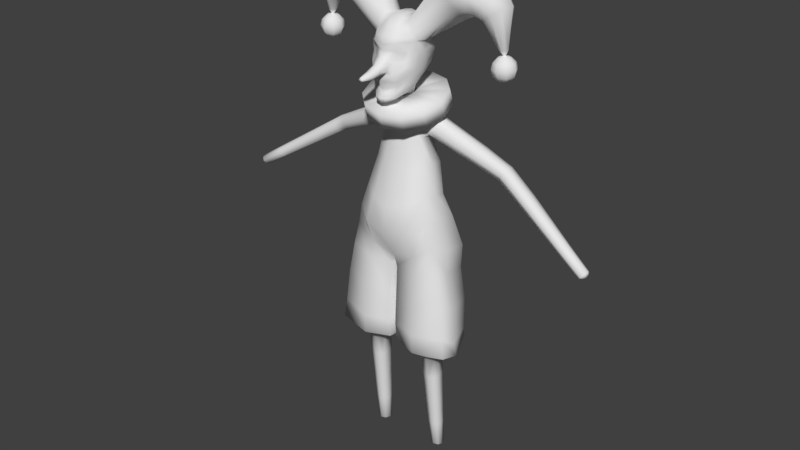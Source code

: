 # Source: kaspar.blend  (saved by Blender 2.79.0; exported with 4.5.12 LTS)
import bpy
from mathutils import Matrix  # noqa: F401  (used for matrix-valued properties, if any)

bpy.ops.wm.read_factory_settings(use_empty=True)
scene = bpy.context.scene
scene.name = 'Scene'

# ---- collections
col_collection_1 = bpy.data.collections.new('Collection 1'); scene.collection.children.link(col_collection_1)
col_collection_20 = bpy.data.collections.new('Collection 20'); scene.collection.children.link(col_collection_20)
col_collection_20.hide_render = True
col_collection_20.hide_viewport = True

# ---- world
world_world = bpy.data.worlds.new('World'); scene.world = world_world
world_world.color = (0.05088, 0.05088, 0.05088)
world_world.use_sun_shadow = False
world_world.sun_shadow_jitter_overblur = 0.0
world_world.cycles.sampling_method = 'MANUAL'

# ---- meshes
me_plane = bpy.data.meshes.new('Plane')
me_plane.from_pydata([(0.034, 0.0443, 0.602), (0.2597, 0.03934, 0.6148), (0.02433, 0.04393, 0.9306), (0.2358, 0.02946, 0.96), (0.114, -0.03171, 0.5363), (0.1927, -0.03589, 0.5378), (0.1406, 0.002266, 0.001043), (0.1836, 0.002157, -6.601e-06), (0.0, 0.08313, 0.9692), (0.23, 0.0452, 1.063), (0.007866, -0.3428, 1.883), (0.007833, -0.3458, 1.87), (0.0, -0.3484, 1.87), (0.0, -0.2333, 1.875), (0.0, 0.04483, 1.921), (0.09511, -0.00538, 1.926), (0.0, 0.03944, 2.01), (0.1034, -0.02662, 1.999), (0.0, -0.03359, 2.094), (0.06235, -0.02944, 2.076), (0.4355, -0.1052, 2.162), (0.4801, -0.0201, 2.188), (0.4438, -0.01476, 1.988), (0.4531, -0.01335, 1.989), (0.02867, -0.2245, 1.881), (0.03066, -0.2159, 1.933), (0.09127, -0.00667, 1.57), (0.0, -8.901e-08, 1.557), (0.06484, -0.01155, 1.667), (0.0, -1.032e-07, 1.672), (0.11, 0.01538, 1.576), (0.1232, 0.006933, 1.664), (0.43, 0.05904, 1.442), (0.4588, 0.06221, 1.494), (0.8864, -0.02905, 1.173), (0.9014, -0.02701, 1.19), (0.03797, -0.05211, 1.784), (0.0, -0.03456, 1.786), (0.01905, -0.1541, 0.5855), (0.2916, -0.162, 0.5926), (0.0206, -0.1515, 0.9713), (0.2293, -0.1506, 0.9996), (0.113, -0.1007, 0.5296), (0.1927, -0.1004, 0.5326), (0.1433, -0.04439, 0.002068), (0.1843, -0.04313, -0.0002078), (0.0, -0.1449, 1.013), (0.205, -0.1443, 1.107), (0.0, -0.2225, 1.943), (0.08415, -0.1811, 1.898), (0.04477, -0.2127, 1.869), (0.0, -0.2264, 1.861), (0.0, -0.2284, 1.839), (0.1036, -0.1272, 1.886), (0.0, -0.2064, 2.021), (0.1049, -0.1347, 2.004), (0.0, -0.1212, 2.09), (0.06403, -0.1234, 2.084), (0.3979, -0.095, 2.13), (0.3854, 0.004344, 2.114), (0.4452, -0.02409, 1.989), (0.4545, -0.02267, 1.989), (0.07854, -0.1657, 1.953), (0.04789, -0.1847, 1.96), (0.09426, -0.09497, 1.576), (0.0, -0.1194, 1.565), (0.06638, -0.07211, 1.668), (0.0, -0.08556, 1.672), (0.1146, -0.06187, 1.588), (0.1166, -0.05743, 1.658), (0.4295, 0.01155, 1.441), (0.46, 0.008718, 1.495), (0.8859, -0.05329, 1.171), (0.9021, -0.05369, 1.191), (0.04803, -0.1058, 1.786), (0.0, -0.1185, 1.768), (0.0, -0.2117, 1.963), (0.06655, -0.04318, 1.677), (0.237, -0.07412, 0.9698), (0.3005, -0.07397, 0.573), (0.4179, 0.03531, 2.139), (0.1147, -0.08538, 1.998), (0.04694, -0.07975, 2.09), (0.377, -0.04965, 2.11), (0.1144, -0.03148, 1.575), (0.0974, -0.05427, 1.57), (0.4557, -0.01772, 1.989), (0.4426, -0.01972, 1.988), (0.1179, -0.02932, 1.677), (0.1159, -0.06897, 0.5262), (0.01171, -0.07151, 0.583), (0.1943, -0.06896, 0.5269), (0.1099, -0.07998, 1.92), (0.05575, -0.07884, 1.786), (0.4291, 0.03506, 1.442), (0.1903, -0.02092, -0.002319), (0.1332, -0.02228, 0.00212), (0.03908, 0.001588, 1.856), (0.02523, -0.2255, 1.758), (0.462, 0.03452, 1.499), (0.9046, -0.04041, 1.196), (0.8837, -0.04071, 1.169), (0.09266, -0.07619, 1.85), (0.2314, -0.05818, 1.075), (0.0, -0.07734, 2.092), (0.02393, -0.06663, 0.9472), (0.0, -0.06029, 0.9873), (0.1339, 0.09651, 0.5931), (0.1202, 0.0745, 0.9327), (0.1551, -0.02636, 0.5304), (0.1606, 0.01215, 0.004522), (0.1098, 0.1187, 0.9806), (0.0, -0.2332, 1.757), (0.09049, -0.1141, 1.826), (0.05508, 0.03177, 1.921), (0.06083, 0.02657, 2.006), (0.02967, -0.03534, 2.089), (0.04853, -8.973e-08, 1.564), (0.03371, -1.032e-07, 1.672), (0.02326, -0.03647, 1.787), (0.1379, -0.1897, 0.5769), (0.1335, -0.1648, 0.9755), (0.1552, -0.1116, 0.5227), (0.1637, -0.05228, 0.002142), (0.1183, -0.1529, 1.05), (0.0, 0.001501, 1.855), (0.07569, -0.02799, 1.854), (0.0638, -0.2016, 1.839), (0.05162, -0.1923, 2.018), (0.02513, -0.1205, 2.089), (0.04545, -0.114, 1.563), (0.03371, -0.08556, 1.672), (0.0204, -0.1211, 1.772), (0.02442, -0.07734, 2.093), (0.1657, -0.02257, -0.02143), (0.03342, 0.0349, 0.6495), (0.2594, 0.03086, 0.6508), (0.01785, -0.1614, 0.6726), (0.2791, -0.1566, 0.6857), (0.01269, -0.07981, 0.6469), (0.293, -0.08569, 0.6399), (0.1369, -0.1933, 0.67), (0.1352, 0.07441, 0.6424), (0.0, 0.08564, 1.094), (0.1928, 0.01818, 1.203), (0.0, -0.221, 1.148), (0.1791, -0.1546, 1.21), (0.1942, -0.06732, 1.204), (0.1038, -0.2102, 1.171), (0.09572, 0.1272, 1.109), (0.128, 0.007127, 1.448), (0.1232, -0.1036, 1.451), (0.0616, -0.1422, 1.444), (0.0, 0.02374, 1.415), (0.0, -0.1525, 1.433), (0.137, -0.05529, 1.451), (0.0649, 0.02669, 1.424), (0.0, 0.0422, 1.233), (0.0, -0.2073, 1.271), (0.1626, -0.06013, 1.318), (0.07402, 0.04162, 1.256), (0.1616, -0.01143, 1.309), (0.149, -0.1379, 1.322), (0.08165, -0.1873, 1.29), (0.0, -9.612e-08, 1.615), (0.0786, 0.002164, 1.622), (0.1195, 0.02082, 1.622), (0.4459, 0.07205, 1.471), (0.8943, -0.02192, 1.183), (0.0, -0.1025, 1.618), (0.07344, -0.09222, 1.628), (0.1143, -0.06769, 1.621), (0.4451, -0.003508, 1.47), (0.8943, -0.05961, 1.183), (0.8991, -0.04304, 1.178), (0.04756, -0.09967, 1.621), (0.0388, 0.006963, 1.619), (0.0, -0.347, 1.885), (0.08674, -0.01152, 1.887), (0.09495, -0.1352, 1.857), (0.04871, 0.01666, 1.882), (0.06337, -0.1882, 1.817), (0.1032, -0.07292, 1.883), (0.0, -0.2117, 1.801), (0.0, 0.02914, 1.883), (0.1025, -0.004795, 1.962), (0.0, 0.04939, 1.962), (0.01076, -0.3477, 1.876), (0.0, -0.3495, 1.877), (0.1095, -0.1185, 1.95), (0.031, -0.2199, 1.907), (0.0814, -0.168, 1.922), (0.04282, -0.1946, 1.914), (0.1121, -0.08586, 1.957), (0.05863, 0.03508, 1.963), (0.0, -0.02838, 1.811), (0.0, -0.2092, 1.746), (0.07484, -0.08035, 1.824), (0.02378, -0.2093, 1.75), (0.07331, -0.1086, 1.804), (0.0295, -0.03103, 1.81), (0.05566, -0.04887, 1.814), (0.02706, -0.2262, 1.771), (0.0, -0.219, 1.787), (0.07745, -0.1594, 1.814), (0.06988, -0.1521, 1.794), (0.06286, -0.1415, 1.779), (0.0, -0.1614, 1.759), (0.02946, -0.1549, 1.762), (0.04935, -0.1262, 1.776), (0.09103, -0.002059, 2.04), (0.0, 0.0108, 2.054), (0.4711, -0.07411, 2.184), (0.4482, -0.01212, 1.988), (0.08199, -0.1445, 2.035), (0.0, -0.178, 2.064), (0.456, 0.02516, 2.172), (0.4501, -0.02531, 1.989), (0.03668, -0.1623, 2.058), (0.04652, 0.003845, 2.05), (0.8768, -0.02549, 1.174), (0.8984, -0.02256, 1.199), (0.8762, -0.0604, 1.172), (0.8995, -0.06098, 1.2), (0.903, -0.04187, 1.207), (0.873, -0.04229, 1.168), (0.8883, -0.06951, 1.188), (0.8883, -0.01523, 1.188), (0.0, -0.2616, 1.867), (0.01999, -0.2557, 1.874), (0.02017, -0.2532, 1.906), (0.0, -0.2576, 1.914), (0.02485, -0.2545, 1.89), (0.0, 0.004514, 1.693), (0.0, -0.08092, 1.671), (0.01717, -0.07538, 1.673), (0.03335, -0.05987, 1.677), (0.0393, -0.03856, 1.683), (0.03345, -0.01716, 1.688), (0.01735, -0.001389, 1.692), (0.0, -0.02055, 1.768), (0.0, -0.1054, 1.744), (0.02092, -0.09991, 1.746), (0.03707, -0.08451, 1.751), (0.043, -0.06334, 1.757), (0.03713, -0.04208, 1.763), (0.02102, -0.02641, 1.767), (0.0, -0.03002, 1.765), (0.0, -0.09706, 1.746), (0.0184, -0.09299, 1.748), (0.03086, -0.07866, 1.752), (0.03405, -0.0633, 1.757), (0.03089, -0.04787, 1.761), (0.01914, -0.03281, 1.766), (0.09444, -0.1979, 1.641), (0.0, -0.2198, 1.632), (0.1637, -0.1342, 1.659), (0.1894, -0.04576, 1.681), (0.1647, 0.04373, 1.7), (0.09629, 0.1103, 1.713), (0.0, 0.1361, 1.714), (0.09395, -0.2215, 1.713), (0.0, -0.2433, 1.703), (0.1631, -0.1584, 1.731), (0.1887, -0.0706, 1.753), (0.1639, 0.01822, 1.773), (0.09538, 0.0843, 1.785), (0.0, 0.1099, 1.787), (0.0, -0.01791, 1.721), (0.0, -0.08648, 1.71), (0.0235, -0.08217, 1.711), (0.03598, -0.06748, 1.713), (0.03919, -0.05174, 1.716), (0.03606, -0.03596, 1.718), (0.02438, -0.02044, 1.723), (0.1448, 0.02107, 1.561), (0.1598, 0.014, 1.645), (0.1489, -0.0536, 1.572), (0.1539, -0.04994, 1.641), (0.1554, -0.02171, 1.658), (0.1486, -0.02358, 1.561), (0.1503, -0.06053, 1.605), (0.1551, 0.02765, 1.606), (0.4044, 0.05676, 1.453), (0.4043, 0.00675, 1.453), (0.4344, 0.03073, 1.513), (0.4186, -0.007826, 1.482), (0.4319, 0.05888, 1.507), (0.4325, 0.004365, 1.508), (0.4039, 0.03117, 1.453), (0.4198, 0.06898, 1.483), (0.4826, 0.05859, 1.478), (0.4838, 0.005676, 1.479), (0.4531, 0.03211, 1.427), (0.4699, 0.06853, 1.455), (0.4542, 0.05573, 1.427), (0.4537, 0.008532, 1.427), (0.4858, 0.03139, 1.483), (0.4691, -0.006466, 1.455), (0.2582, 0.03479, 0.8054), (0.2629, -0.1498, 0.8426), (0.01847, -0.07315, 0.7971), (0.1392, -0.1773, 0.8227), (0.02903, 0.03948, 0.7901), (0.01924, -0.1564, 0.822), (0.2761, -0.07504, 0.8048), (0.1325, 0.07652, 0.7876), (0.1206, -0.02444, 0.4177), (0.1273, -0.01526, 0.2754), (0.1339, -0.005792, 0.1295), (0.1859, -0.006887, 0.1286), (0.1881, -0.01738, 0.2753), (0.1904, -0.02759, 0.4184), (0.1206, -0.08786, 0.4131), (0.1281, -0.07314, 0.2732), (0.1357, -0.0581, 0.1294), (0.1864, -0.05703, 0.128), (0.1885, -0.07232, 0.2733), (0.1906, -0.08731, 0.4148), (0.1933, -0.05803, 0.4081), (0.1923, -0.04531, 0.267), (0.1913, -0.0324, 0.1234), (0.1289, -0.03351, 0.1275), (0.1246, -0.04608, 0.2697), (0.1203, -0.05842, 0.409), (0.1573, -0.09787, 0.4065), (0.1594, -0.0824, 0.2683), (0.1616, -0.06668, 0.1271), (0.1592, 0.002995, 0.1301), (0.1578, -0.00753, 0.2727), (0.1564, -0.01784, 0.4126), (0.3412, 0.04912, 1.553), (0.2505, 0.03156, 1.599), (0.3396, -0.01289, 1.552), (0.2468, -0.03136, 1.596), (0.3188, 0.01568, 1.489), (0.2337, -0.003965, 1.525), (0.3315, 0.06158, 1.524), (0.2433, 0.04456, 1.565), (0.2313, 0.03522, 1.525), (0.3178, 0.04938, 1.489), (0.234, -0.03303, 1.532), (0.3192, -0.01247, 1.493), (0.2484, -0.002802, 1.61), (0.3414, 0.0161, 1.562), (0.2397, -0.04274, 1.564), (0.3292, -0.02496, 1.523), (0.5599, 0.0403, 1.364), (0.6655, 0.01798, 1.301), (0.7712, -0.004336, 1.237), (0.5593, -0.007831, 1.363), (0.665, -0.02574, 1.299), (0.7706, -0.04365, 1.235), (0.5901, 0.01601, 1.414), (0.6944, -0.003993, 1.345), (0.7987, -0.02395, 1.276), (0.5739, -0.02203, 1.388), (0.6787, -0.03839, 1.322), (0.7835, -0.05466, 1.255), (0.7944, -0.001862, 1.268), (0.6905, 0.02092, 1.338), (0.5865, 0.04377, 1.408), (0.7956, -0.04554, 1.27), (0.6917, -0.02795, 1.339), (0.5877, -0.01034, 1.409), (0.768, -0.02336, 1.233), (0.663, -0.003412, 1.298), (0.5581, 0.01657, 1.362), (0.7837, 0.007036, 1.255), (0.6791, 0.03072, 1.322), (0.5745, 0.05442, 1.389), (0.3581, 0.008077, 2.132), (0.4282, 0.03153, 2.214), (0.3708, -0.1124, 2.151), (0.4395, -0.08896, 2.235), (0.4478, -0.02387, 2.243), (0.3497, -0.057, 2.125), (0.408, -0.1256, 2.196), (0.3918, 0.04478, 2.167), (0.4323, -0.007401, 2.009), (0.435, -0.03634, 2.009), (0.4653, -0.01696, 2.01), (0.4488, -0.0403, 2.01), (0.4578, -0.003372, 2.01), (0.4615, -0.03226, 2.01), (0.4284, -0.0227, 2.009), (0.4438, 0.0005697, 2.009), (0.3469, 0.04568, 2.264), (0.3607, -0.1105, 2.288), (0.3317, -0.05757, 2.126), (0.3355, 0.06761, 2.197), (0.3293, 0.02485, 2.139), (0.3436, -0.1313, 2.163), (0.3569, -0.0281, 2.301), (0.356, -0.1531, 2.23), (0.2834, 0.0257, 2.134), (0.3072, 0.0201, 2.135), (0.2035, 0.03573, 2.253), (0.2682, 0.04737, 2.267), (0.3171, -0.1354, 2.158), (0.2908, -0.1339, 2.152), (0.2793, -0.1205, 2.289), (0.2112, -0.1233, 2.271), (0.304, -0.05604, 2.116), (0.3197, -0.0659, 2.123), (0.1906, -0.04212, 2.287), (0.2654, -0.03295, 2.308), (0.2867, 0.07059, 2.193), (0.24, 0.06464, 2.193), (0.252, -0.1612, 2.218), (0.3011, -0.1623, 2.224), (0.4542, -0.01795, 1.881), (0.4689, 0.001196, 1.982), (0.4837, 0.01521, 1.963), (0.4901, 0.02034, 1.937), (0.4862, 0.01521, 1.909), (0.473, 0.001196, 1.889), (0.4768, -0.01795, 1.983), (0.4975, -0.01795, 1.964), (0.5059, -0.01795, 1.937), (0.4999, -0.01795, 1.91), (0.481, -0.01795, 1.889), (0.4689, -0.03709, 1.982), (0.4837, -0.05111, 1.963), (0.4901, -0.05624, 1.937), (0.4862, -0.05111, 1.909), (0.473, -0.03709, 1.889), (0.4497, -0.04502, 1.982), (0.4506, -0.06484, 1.962), (0.4518, -0.0721, 1.935), (0.453, -0.06484, 1.908), (0.4539, -0.04502, 1.888), (0.44, -0.008376, 1.985), (0.4306, -0.03709, 1.981), (0.4175, -0.05111, 1.96), (0.4136, -0.05624, 1.933), (0.4199, -0.05111, 1.906), (0.4348, -0.03709, 1.887), (0.436, -0.01795, 1.985), (0.44, -0.02752, 1.985), (0.4227, -0.01795, 1.98), (0.4038, -0.01795, 1.96), (0.3977, -0.01795, 1.932), (0.4062, -0.01795, 1.906), (0.4269, -0.01795, 1.887), (0.4496, -0.03149, 1.985), (0.4591, -0.02752, 1.986), (0.4306, 0.001196, 1.981), (0.4175, 0.01521, 1.96), (0.4136, 0.02034, 1.933), (0.4199, 0.01521, 1.906), (0.4348, 0.001196, 1.887), (0.4631, -0.01795, 1.986), (0.4496, -0.004411, 1.985), (0.4497, 0.009126, 1.982), (0.4506, 0.02895, 1.962), (0.4518, 0.0362, 1.935), (0.453, 0.02895, 1.908), (0.4539, 0.009126, 1.888), (0.4591, -0.008376, 1.986), (0.033, -0.182, 1.755), (0.05297, -0.1908, 1.766), (0.0, -0.2255, 1.747), (0.05289, -0.1963, 1.794), (0.0, -0.232, 1.766), (0.0, -0.226, 1.851), (0.09711, -0.1614, 1.9), (0.05399, -0.2112, 1.853), (0.09669, -0.1615, 1.978), (0.0, -0.2178, 1.988), (0.04809, -0.2051, 1.997), (0.1035, -0.1515, 1.938), (0.0, -0.3002, 1.896), (0.02027, -0.2985, 1.878), (0.0, -0.3031, 1.862), (0.01618, -0.2985, 1.866), (0.01681, -0.2958, 1.891), (0.7501, 0.0001084, 1.25), (0.7496, -0.04008, 1.248), (0.7779, -0.01998, 1.29), (0.7626, -0.05142, 1.268), (0.7737, 0.002673, 1.282), (0.7749, -0.04204, 1.283), (0.7471, -0.01938, 1.246), (0.7629, 0.01175, 1.268)], [], [(306, 108, 3, 299), (107, 109, 4, 0), (328, 110, 6, 309), (108, 111, 9, 3), (14, 186, 194, 114), (97, 180, 178, 126), (180, 114, 15, 178), (194, 115, 17, 185), (219, 116, 19, 210), (398, 387, 390, 407), (386, 213, 22, 379), (461, 205, 204, 463), (156, 117, 26, 150), (176, 118, 28, 165), (165, 166, 30, 26), (290, 167, 32, 283), (227, 168, 34, 220), (102, 182, 179, 113), (302, 300, 41, 121), (120, 38, 42, 122), (327, 315, 44, 123), (121, 41, 47, 124), (126, 178, 182, 102), (112, 98, 202, 464), (181, 179, 53, 127), (467, 466, 49, 50), (218, 214, 57, 129), (410, 399, 392, 394), (382, 380, 60, 217), (125, 184, 180, 97), (152, 151, 64, 130), (175, 170, 66, 131), (170, 64, 68, 171), (286, 284, 70, 172), (226, 222, 72, 173), (474, 475, 11, 12), (473, 476, 10, 187), (305, 78, 41, 300), (404, 389, 392, 399), (378, 80, 59, 371), (85, 84, 68, 64), (88, 77, 66, 69), (90, 89, 42, 38), (385, 87, 60, 380), (91, 79, 39, 43), (405, 82, 57, 402), (182, 92, 53, 179), (289, 94, 70, 284), (134, 95, 45, 123), (476, 472, 177, 10), (279, 88, 69, 278), (322, 96, 44, 315), (190, 24, 50, 192), (174, 73, 173), (319, 91, 43, 318), (48, 25, 63, 76), (193, 81, 55, 189), (225, 101, 72, 222), (155, 85, 64, 151), (297, 99, 71, 292), (78, 103, 47, 41), (133, 104, 56, 129), (471, 189, 55, 468), (106, 105, 40, 46), (139, 90, 38, 137), (135, 0, 90, 139), (8, 2, 105, 106), (51, 50, 24, 13), (116, 18, 104, 133), (3, 9, 103, 78), (291, 33, 99, 297), (150, 26, 85, 155), (220, 34, 101, 225), (185, 17, 81, 193), (192, 191, 62, 63), (312, 5, 91, 319), (168, 35, 174), (469, 470, 128, 54), (309, 6, 96, 322), (276, 31, 88, 279), (470, 468, 55, 128), (110, 7, 95, 134), (283, 32, 94, 289), (178, 15, 92, 182), (19, 397, 408, 210), (5, 1, 79, 91), (379, 22, 87, 385), (0, 4, 89, 90), (31, 28, 77, 88), (26, 30, 84, 85), (81, 403, 400, 55), (407, 390, 391, 396), (299, 3, 78, 305), (188, 187, 10, 177), (6, 110, 134, 96), (19, 116, 133, 82), (82, 133, 129, 57), (96, 134, 123, 44), (200, 97, 126, 201), (169, 175, 131, 67), (154, 152, 130, 65), (215, 218, 129, 56), (465, 467, 50, 51), (183, 181, 127, 52), (460, 206, 205, 461), (197, 102, 113, 199), (40, 121, 124, 46), (316, 327, 123, 45), (39, 120, 122, 43), (304, 302, 121, 40), (201, 126, 102, 197), (164, 29, 118, 176), (153, 27, 117, 156), (211, 18, 116, 219), (186, 16, 115, 194), (184, 14, 114, 180), (462, 198, 98, 112), (195, 125, 97, 200), (2, 8, 111, 108), (310, 7, 110, 328), (1, 5, 109, 107), (303, 2, 108, 306), (0, 135, 142, 107), (38, 120, 141, 137), (1, 136, 140, 79), (303, 135, 139, 301), (301, 139, 137, 304), (79, 140, 138, 39), (120, 39, 138, 141), (107, 142, 136, 1), (8, 143, 149, 111), (46, 124, 148, 145), (9, 144, 147, 103), (103, 147, 146, 47), (124, 47, 146, 148), (111, 149, 144, 9), (157, 153, 156, 160), (158, 163, 152, 154), (161, 150, 155, 159), (159, 155, 151, 162), (163, 162, 151, 152), (160, 156, 150, 161), (149, 160, 161, 144), (148, 146, 162, 163), (147, 159, 162, 146), (144, 161, 159, 147), (145, 148, 163, 158), (143, 157, 160, 149), (27, 164, 176, 117), (65, 130, 175, 169), (34, 168, 174), (101, 174, 72), (223, 226, 173, 73), (288, 286, 172, 71), (66, 170, 171, 69), (130, 64, 170, 175), (221, 35, 168, 227), (287, 33, 167, 290), (28, 31, 166, 165), (117, 176, 165, 26), (12, 11, 187, 188), (50, 49, 191, 192), (15, 185, 193, 92), (466, 53, 189, 471), (92, 193, 189, 53), (25, 190, 192, 63), (475, 473, 187, 11), (114, 194, 185, 15), (37, 195, 200, 119), (75, 132, 208, 207), (36, 201, 197, 93), (93, 197, 199, 74), (132, 74, 209, 208), (119, 200, 201, 36), (203, 463, 181, 183), (463, 204, 179, 181), (205, 206, 199, 113), (204, 205, 113, 179), (208, 209, 206, 460), (207, 208, 460, 196), (209, 74, 199, 206), (16, 211, 219, 115), (54, 128, 218, 215), (384, 382, 217, 61), (393, 406, 401, 388), (128, 55, 214, 218), (383, 23, 213, 386), (397, 19, 82, 405), (115, 219, 210, 17), (359, 221, 227, 368), (362, 358, 226, 223), (349, 220, 225, 365), (35, 221, 224, 100), (100, 224, 223, 73), (365, 225, 222, 352), (358, 352, 222, 226), (368, 227, 220, 349), (24, 190, 232, 229), (73, 174, 100), (174, 35, 100), (174, 101, 34), (72, 174, 173), (25, 48, 231, 230), (190, 25, 230, 232), (13, 24, 229, 228), (239, 238, 245, 246), (237, 236, 243, 244), (235, 234, 241, 242), (233, 239, 246, 240), (238, 237, 244, 245), (236, 235, 242, 243), (256, 263, 261, 254), (258, 265, 264, 257), (260, 267, 266, 259), (254, 261, 262, 255), (257, 264, 263, 256), (259, 266, 265, 258), (119, 253, 247, 37), (36, 252, 253, 119), (74, 250, 251, 93), (93, 251, 252, 36), (132, 249, 250, 74), (75, 248, 249, 132), (233, 260, 259, 239), (241, 262, 261, 242), (242, 261, 263, 243), (235, 254, 255, 234), (243, 263, 264, 244), (236, 256, 254, 235), (244, 264, 265, 245), (237, 257, 256, 236), (245, 265, 266, 246), (238, 258, 257, 237), (246, 266, 267, 240), (239, 259, 258, 238), (251, 250, 271, 272), (249, 248, 269, 270), (247, 253, 274, 268), (252, 251, 272, 273), (250, 249, 270, 271), (253, 252, 273, 274), (67, 131, 270, 269), (131, 66, 271, 270), (66, 77, 272, 271), (77, 28, 273, 272), (28, 118, 274, 273), (118, 29, 268, 274), (31, 276, 282, 166), (69, 171, 281, 278), (30, 275, 280, 84), (332, 276, 279, 343), (343, 279, 278, 334), (84, 280, 277, 68), (171, 68, 277, 281), (166, 282, 275, 30), (99, 285, 288, 71), (33, 287, 285, 99), (331, 287, 290, 337), (333, 346, 286, 288), (340, 283, 289, 335), (335, 289, 284, 342), (346, 342, 284, 286), (337, 290, 283, 340), (167, 294, 295, 32), (172, 70, 296, 298), (94, 293, 296, 70), (32, 295, 293, 94), (71, 172, 298, 292), (33, 291, 294, 167), (361, 291, 297, 353), (353, 297, 292, 364), (105, 301, 304, 40), (2, 303, 301, 105), (135, 303, 306, 142), (137, 141, 302, 304), (136, 299, 305, 140), (140, 305, 300, 138), (141, 138, 300, 302), (142, 306, 299, 136), (5, 312, 330, 109), (312, 311, 329, 330), (311, 310, 328, 329), (43, 122, 325, 318), (318, 325, 326, 317), (317, 326, 327, 316), (4, 307, 324, 89), (307, 308, 323, 324), (308, 309, 322, 323), (7, 310, 321, 95), (310, 311, 320, 321), (311, 312, 319, 320), (95, 321, 316, 45), (321, 320, 317, 316), (320, 319, 318, 317), (89, 324, 313, 42), (324, 323, 314, 313), (323, 322, 315, 314), (122, 42, 313, 325), (325, 313, 314, 326), (326, 314, 315, 327), (109, 330, 307, 4), (330, 329, 308, 307), (329, 328, 309, 308), (282, 338, 339, 275), (338, 337, 340, 339), (281, 277, 341, 345), (345, 341, 342, 346), (280, 336, 341, 277), (336, 335, 342, 341), (275, 339, 336, 280), (339, 340, 335, 336), (278, 281, 345, 334), (334, 345, 346, 333), (276, 332, 338, 282), (332, 331, 337, 338), (285, 344, 333, 288), (344, 343, 334, 333), (287, 331, 344, 285), (331, 332, 343, 344), (224, 355, 362, 223), (479, 354, 363, 482), (354, 353, 364, 363), (221, 359, 355, 224), (481, 360, 354, 479), (360, 361, 353, 354), (294, 370, 347, 295), (370, 369, 348, 347), (484, 368, 349, 477), (298, 296, 350, 356), (356, 350, 351, 357), (480, 478, 352, 358), (293, 367, 350, 296), (367, 366, 351, 350), (483, 365, 352, 478), (295, 347, 367, 293), (347, 348, 366, 367), (477, 349, 365, 483), (292, 298, 356, 364), (364, 356, 357, 363), (482, 480, 358, 362), (291, 361, 370, 294), (361, 360, 369, 370), (481, 359, 368, 484), (387, 372, 378, 390), (388, 394, 377, 374), (391, 371, 376, 389), (216, 372, 375, 21), (21, 375, 374, 212), (389, 376, 373, 392), (394, 392, 373, 377), (390, 378, 371, 391), (86, 381, 384, 61), (23, 383, 381, 86), (216, 383, 386, 80), (212, 20, 382, 384), (59, 379, 385, 83), (83, 385, 380, 58), (20, 58, 380, 382), (80, 386, 379, 59), (396, 391, 389, 404), (401, 410, 394, 388), (214, 55, 400, 409), (210, 408, 395, 17), (57, 214, 409, 402), (387, 398, 406, 393), (372, 387, 393, 375), (375, 393, 388, 374), (408, 397, 398, 407), (410, 401, 402, 409), (404, 399, 400, 403), (406, 398, 397, 405), (396, 404, 403, 395), (401, 406, 405, 402), (395, 408, 407, 396), (399, 410, 409, 400), (17, 395, 403, 81), (377, 373, 58, 20), (376, 83, 58, 373), (371, 59, 83, 376), (374, 377, 20, 212), (372, 216, 80, 378), (381, 21, 212, 384), (383, 216, 21, 381), (411, 458, 416), (457, 456, 414, 415), (455, 454, 412, 413), (458, 457, 415, 416), (456, 455, 413, 414), (411, 416, 421), (415, 414, 419, 420), (413, 412, 417, 418), (416, 415, 420, 421), (414, 413, 418, 419), (420, 419, 424, 425), (418, 417, 422, 423), (421, 420, 425, 426), (419, 418, 423, 424), (411, 421, 426), (423, 422, 427, 428), (426, 425, 430, 431), (424, 423, 428, 429), (411, 426, 431), (425, 424, 429, 430), (431, 430, 436, 437), (429, 428, 434, 435), (411, 431, 437), (430, 429, 435, 436), (428, 427, 433, 434), (437, 436, 443, 444), (435, 434, 441, 442), (411, 437, 444), (436, 435, 442, 443), (434, 433, 440, 441), (444, 443, 450, 451), (442, 441, 448, 449), (411, 444, 451), (443, 442, 449, 450), (441, 440, 447, 448), (451, 450, 457, 458), (449, 448, 455, 456), (411, 451, 458), (450, 449, 456, 457), (448, 447, 454, 455), (447, 432, 453, 454), (440, 438, 432, 447), (433, 439, 438, 440), (427, 445, 439, 433), (422, 446, 445, 427), (417, 452, 446, 422), (412, 459, 452, 417), (454, 453, 459, 412), (213, 453, 432, 22), (22, 432, 438, 87), (87, 438, 439, 60), (60, 439, 445, 217), (217, 445, 446, 61), (61, 446, 452, 86), (86, 452, 459, 23), (23, 459, 453, 213), (98, 198, 460, 461), (198, 462, 196, 460), (202, 98, 461, 463), (464, 202, 463, 203), (49, 466, 471, 191), (52, 127, 467, 465), (63, 62, 468, 470), (76, 63, 470, 469), (191, 471, 468, 62), (127, 53, 466, 467), (229, 232, 473, 475), (230, 231, 472, 476), (232, 230, 476, 473), (228, 229, 475, 474), (360, 481, 484, 369), (363, 357, 480, 482), (348, 477, 483, 366), (366, 483, 478, 351), (357, 351, 478, 480), (369, 484, 477, 348), (359, 481, 479, 355), (355, 479, 482, 362)])
me_plane.polygons.foreach_set('use_smooth', [True] * 461)
me_plane.use_remesh_preserve_volume = False
me_plane.use_remesh_preserve_attributes = False
me_plane.use_mirror_vertex_groups = False
me_plane.update()
me_plane_001 = bpy.data.meshes.new('Plane.001')
me_plane_001.from_pydata([(0.034, 0.0443, 0.602), (0.2597, 0.03934, 0.6148), (0.02433, 0.04393, 0.9306), (0.2358, 0.02946, 0.96), (0.114, -0.03171, 0.5363), (0.1927, -0.03589, 0.5378), (0.1406, 0.002266, 0.001043), (0.1836, 0.002157, -6.601e-06), (0.0, 0.08313, 0.9692), (0.23, 0.0452, 1.063), (0.007866, -0.3428, 1.883), (0.007833, -0.3458, 1.87), (0.0, -0.3484, 1.87), (0.0, -0.2333, 1.875), (0.0, 0.04483, 1.921), (0.09511, -0.00538, 1.926), (0.0, 0.03944, 2.01), (0.1034, -0.02662, 1.999), (0.0, -0.03359, 2.094), (0.06235, -0.02944, 2.076), (0.4355, -0.1052, 2.162), (0.4801, -0.0201, 2.188), (0.4438, -0.01476, 1.988), (0.4531, -0.01335, 1.989), (0.02867, -0.2245, 1.881), (0.03066, -0.2159, 1.933), (0.09127, -0.00667, 1.57), (0.0, -8.901e-08, 1.557), (0.06484, -0.01155, 1.667), (0.0, -1.032e-07, 1.672), (0.11, -0.007107, 1.576), (0.1232, -0.01155, 1.664), (0.43, -0.001642, 1.442), (0.4588, 0.002509, 1.494), (0.8864, -0.02905, 1.173), (0.9014, -0.02701, 1.19), (0.03797, -0.05211, 1.784), (0.0, -0.03456, 1.786), (0.01905, -0.1541, 0.5855), (0.2916, -0.162, 0.5926), (0.0206, -0.1515, 0.9713), (0.2293, -0.1506, 0.9996), (0.113, -0.1007, 0.5296), (0.1927, -0.1004, 0.5326), (0.1433, -0.04439, 0.002068), (0.1843, -0.04313, -0.0002078), (0.0, -0.1449, 1.013), (0.205, -0.1443, 1.107), (0.0, -0.2225, 1.943), (0.08415, -0.1811, 1.898), (0.04477, -0.2127, 1.869), (0.0, -0.2264, 1.861), (0.0, -0.2284, 1.839), (0.1036, -0.1272, 1.886), (0.0, -0.2064, 2.021), (0.1049, -0.1347, 2.004), (0.0, -0.1212, 2.09), (0.06403, -0.1234, 2.084), (0.3979, -0.095, 2.13), (0.3854, 0.004344, 2.114), (0.4452, -0.02409, 1.989), (0.4545, -0.02267, 1.989), (0.07854, -0.1657, 1.953), (0.04789, -0.1847, 1.96), (0.09426, -0.09497, 1.576), (0.0, -0.1194, 1.565), (0.06638, -0.07211, 1.668), (0.0, -0.08556, 1.672), (0.1146, -0.0841, 1.588), (0.1166, -0.07562, 1.658), (0.4295, -0.0552, 1.441), (0.46, -0.05807, 1.495), (0.8859, -0.05329, 1.171), (0.9021, -0.05369, 1.191), (0.04803, -0.1058, 1.786), (0.0, -0.1185, 1.768), (0.0, -0.2117, 1.963), (0.06655, -0.04318, 1.677), (0.237, -0.07412, 0.9698), (0.3005, -0.07397, 0.573), (0.4179, 0.03531, 2.139), (0.1147, -0.08538, 1.998), (0.04694, -0.07975, 2.09), (0.377, -0.04965, 2.11), (0.1144, -0.05454, 1.575), (0.0974, -0.05427, 1.57), (0.4557, -0.01772, 1.989), (0.4426, -0.01972, 1.988), (0.1179, -0.04625, 1.677), (0.1159, -0.06897, 0.5262), (0.01171, -0.07151, 0.583), (0.1943, -0.06896, 0.5269), (0.1099, -0.07998, 1.92), (0.05575, -0.07884, 1.786), (0.4291, -0.02823, 1.442), (0.1903, -0.02092, -0.002319), (0.1332, -0.02228, 0.00212), (0.03908, 0.001588, 1.856), (0.02523, -0.2255, 1.758), (0.462, -0.02877, 1.499), (0.9046, -0.04041, 1.196), (0.8837, -0.04071, 1.169), (0.09266, -0.07619, 1.85), (0.2314, -0.05818, 1.075), (0.0, -0.07734, 2.092), (0.02393, -0.06663, 0.9472), (0.0, -0.06029, 0.9873), (0.1339, 0.09651, 0.5931), (0.1202, 0.0745, 0.9327), (0.1551, -0.02636, 0.5304), (0.1606, 0.01215, 0.004522), (0.1098, 0.1187, 0.9806), (0.0, -0.2332, 1.757), (0.09049, -0.1141, 1.826), (0.05508, 0.03177, 1.921), (0.06083, 0.02657, 2.006), (0.02967, -0.03534, 2.089), (0.04853, -8.973e-08, 1.564), (0.03371, -1.032e-07, 1.672), (0.02326, -0.03647, 1.787), (0.1379, -0.1897, 0.5769), (0.1335, -0.1648, 0.9755), (0.1552, -0.1116, 0.5227), (0.1637, -0.05228, 0.002142), (0.1183, -0.1529, 1.05), (0.0, 0.001501, 1.855), (0.07569, -0.02799, 1.854), (0.0638, -0.2016, 1.839), (0.05162, -0.1923, 2.018), (0.02513, -0.1205, 2.089), (0.04545, -0.114, 1.563), (0.03371, -0.08556, 1.672), (0.0204, -0.1211, 1.772), (0.02442, -0.07734, 2.093), (0.1657, -0.02257, -0.02143), (0.03342, 0.0349, 0.6495), (0.2594, 0.03086, 0.6508), (0.01785, -0.1614, 0.6726), (0.2791, -0.1566, 0.6857), (0.01269, -0.07981, 0.6469), (0.293, -0.08569, 0.6399), (0.1369, -0.1933, 0.67), (0.1352, 0.07441, 0.6424), (0.0, 0.08564, 1.094), (0.1928, 0.01818, 1.203), (0.0, -0.221, 1.148), (0.1791, -0.1546, 1.21), (0.1942, -0.06732, 1.204), (0.1038, -0.2102, 1.171), (0.09572, 0.1272, 1.109), (0.128, 0.007127, 1.448), (0.1232, -0.1036, 1.451), (0.0616, -0.1422, 1.444), (0.0, 0.02374, 1.415), (0.0, -0.1525, 1.433), (0.137, -0.05529, 1.451), (0.0649, 0.02669, 1.424), (0.0, 0.0422, 1.233), (0.0, -0.2073, 1.271), (0.1626, -0.06013, 1.318), (0.07402, 0.04162, 1.256), (0.1616, -0.01143, 1.309), (0.149, -0.1379, 1.322), (0.08165, -0.1873, 1.29), (0.0, -9.612e-08, 1.615), (0.0786, 0.002164, 1.622), (0.1195, -9.685e-08, 1.622), (0.4459, 0.01428, 1.471), (0.8943, -0.02192, 1.183), (0.0, -0.1025, 1.618), (0.07344, -0.09222, 1.628), (0.1143, -0.08784, 1.621), (0.4451, -0.07128, 1.47), (0.8943, -0.05961, 1.183), (0.8991, -0.04304, 1.178), (0.04756, -0.09967, 1.621), (0.0388, 0.006963, 1.619), (0.0, -0.347, 1.885), (0.08674, -0.01152, 1.887), (0.09495, -0.1352, 1.857), (0.04871, 0.01666, 1.882), (0.06337, -0.1882, 1.817), (0.1032, -0.07292, 1.883), (0.0, -0.2117, 1.801), (0.0, 0.02914, 1.883), (0.1025, -0.004795, 1.962), (0.0, 0.04939, 1.962), (0.01076, -0.3477, 1.876), (0.0, -0.3495, 1.877), (0.1095, -0.1185, 1.95), (0.031, -0.2199, 1.907), (0.0814, -0.168, 1.922), (0.04282, -0.1946, 1.914), (0.1121, -0.08586, 1.957), (0.05863, 0.03508, 1.963), (0.0, -0.02838, 1.811), (0.0, -0.2092, 1.746), (0.07484, -0.08035, 1.824), (0.02378, -0.2093, 1.75), (0.07331, -0.1086, 1.804), (0.0295, -0.03103, 1.81), (0.05566, -0.04887, 1.814), (0.02706, -0.2262, 1.771), (0.0, -0.219, 1.787), (0.07745, -0.1594, 1.814), (0.06988, -0.1521, 1.794), (0.06286, -0.1415, 1.779), (0.0, -0.1614, 1.759), (0.02946, -0.1549, 1.762), (0.04935, -0.1262, 1.776), (0.09103, -0.002059, 2.04), (0.0, 0.0108, 2.054), (0.4711, -0.07411, 2.184), (0.4482, -0.01212, 1.988), (0.08199, -0.1445, 2.035), (0.0, -0.178, 2.064), (0.456, 0.02516, 2.172), (0.4501, -0.02531, 1.989), (0.03668, -0.1623, 2.058), (0.04652, 0.003845, 2.05), (0.8768, -0.02549, 1.174), (0.8984, -0.02256, 1.199), (0.8762, -0.0604, 1.172), (0.8995, -0.06098, 1.2), (0.903, -0.04187, 1.207), (0.873, -0.04229, 1.168), (0.8883, -0.06951, 1.188), (0.8883, -0.01523, 1.188), (0.0, -0.2616, 1.867), (0.01999, -0.2557, 1.874), (0.02017, -0.2532, 1.906), (0.0, -0.2576, 1.914), (0.02485, -0.2545, 1.89), (0.0, 0.004514, 1.693), (0.0, -0.08092, 1.671), (0.01717, -0.07538, 1.673), (0.03335, -0.05987, 1.677), (0.0393, -0.03856, 1.683), (0.03345, -0.01716, 1.688), (0.01735, -0.001389, 1.692), (0.0, -0.02055, 1.768), (0.0, -0.1054, 1.744), (0.02092, -0.09991, 1.746), (0.03707, -0.08451, 1.751), (0.043, -0.06334, 1.757), (0.03713, -0.04208, 1.763), (0.02102, -0.02641, 1.767), (0.0, -0.03002, 1.765), (0.0, -0.09706, 1.746), (0.0184, -0.09299, 1.748), (0.03086, -0.07866, 1.752), (0.03405, -0.0633, 1.757), (0.03089, -0.04787, 1.761), (0.01914, -0.03281, 1.766), (0.09444, -0.1979, 1.641), (0.0, -0.2198, 1.632), (0.1637, -0.1342, 1.659), (0.1894, -0.04576, 1.681), (0.1647, 0.04373, 1.7), (0.09629, 0.1103, 1.713), (0.0, 0.1361, 1.714), (0.09395, -0.2215, 1.713), (0.0, -0.2433, 1.703), (0.1631, -0.1584, 1.731), (0.1887, -0.0706, 1.753), (0.1639, 0.01822, 1.773), (0.09538, 0.0843, 1.785), (0.0, 0.1099, 1.787), (0.0, -0.01791, 1.721), (0.0, -0.08648, 1.71), (0.0235, -0.08217, 1.711), (0.03598, -0.06748, 1.713), (0.03919, -0.05174, 1.716), (0.03606, -0.03596, 1.718), (0.02438, -0.02044, 1.723), (0.1448, -0.006512, 1.561), (0.1598, -0.01002, 1.645), (0.1489, -0.08096, 1.572), (0.1539, -0.07371, 1.641), (0.1554, -0.04435, 1.658), (0.1486, -0.05167, 1.561), (0.1503, -0.08603, 1.605), (0.1551, 0.001554, 1.606), (0.4044, -0.00208, 1.453), (0.4043, -0.05751, 1.453), (0.4344, -0.03017, 1.513), (0.4186, -0.0726, 1.482), (0.4319, 0.001383, 1.507), (0.4325, -0.05948, 1.508), (0.4039, -0.03034, 1.453), (0.4198, 0.01313, 1.483), (0.4826, 0.001151, 1.478), (0.4838, -0.05823, 1.479), (0.4531, -0.02899, 1.427), (0.4699, 0.01268, 1.455), (0.4542, -0.002934, 1.427), (0.4537, -0.05548, 1.427), (0.4858, -0.02948, 1.483), (0.4691, -0.07118, 1.455), (0.2582, 0.03479, 0.8054), (0.2629, -0.1498, 0.8426), (0.01847, -0.07315, 0.7971), (0.1392, -0.1773, 0.8227), (0.02903, 0.03948, 0.7901), (0.01924, -0.1564, 0.822), (0.2761, -0.07504, 0.8048), (0.1325, 0.07652, 0.7876), (0.1206, -0.02444, 0.4177), (0.1273, -0.01526, 0.2754), (0.1339, -0.005792, 0.1295), (0.1859, -0.006887, 0.1286), (0.1881, -0.01738, 0.2753), (0.1904, -0.02759, 0.4184), (0.1206, -0.08786, 0.4131), (0.1281, -0.07314, 0.2732), (0.1357, -0.0581, 0.1294), (0.1864, -0.05703, 0.128), (0.1885, -0.07232, 0.2733), (0.1906, -0.08731, 0.4148), (0.1933, -0.05803, 0.4081), (0.1923, -0.04531, 0.267), (0.1913, -0.0324, 0.1234), (0.1289, -0.03351, 0.1275), (0.1246, -0.04608, 0.2697), (0.1203, -0.05842, 0.409), (0.1573, -0.09787, 0.4065), (0.1594, -0.0824, 0.2683), (0.1616, -0.06668, 0.1271), (0.1592, 0.002995, 0.1301), (0.1578, -0.00753, 0.2727), (0.1564, -0.01784, 0.4126), (0.3412, -0.002419, 1.553), (0.2505, -0.00622, 1.599), (0.3396, -0.06422, 1.552), (0.2468, -0.06897, 1.596), (0.3188, -0.03745, 1.489), (0.2337, -0.04456, 1.525), (0.3315, 0.009273, 1.524), (0.2433, 0.005413, 1.565), (0.2313, -0.005035, 1.525), (0.3178, -0.003557, 1.489), (0.234, -0.07314, 1.532), (0.3192, -0.06533, 1.493), (0.2484, -0.03962, 1.61), (0.3414, -0.0349, 1.562), (0.2397, -0.08156, 1.564), (0.3292, -0.07708, 1.523), (0.5599, -0.008574, 1.364), (0.6655, -0.01421, 1.301), (0.7712, -0.01985, 1.237), (0.5593, -0.05671, 1.363), (0.665, -0.05794, 1.299), (0.7706, -0.05917, 1.235), (0.5901, -0.03258, 1.414), (0.6944, -0.03567, 1.345), (0.7987, -0.03877, 1.276), (0.5739, -0.07076, 1.388), (0.6787, -0.07035, 1.322), (0.7835, -0.06993, 1.255), (0.7944, -0.01663, 1.268), (0.6905, -0.0107, 1.338), (0.5865, -0.004776, 1.408), (0.7956, -0.06029, 1.27), (0.6917, -0.0596, 1.339), (0.5877, -0.05892, 1.409), (0.768, -0.03896, 1.233), (0.663, -0.03564, 1.298), (0.5581, -0.03232, 1.362), (0.7837, -0.008251, 1.255), (0.6791, -0.001274, 1.322), (0.5745, 0.005702, 1.389), (0.3581, 0.008077, 2.132), (0.4282, 0.03153, 2.214), (0.3708, -0.1124, 2.151), (0.4395, -0.08896, 2.235), (0.4478, -0.02387, 2.243), (0.3497, -0.057, 2.125), (0.408, -0.1256, 2.196), (0.3918, 0.04478, 2.167), (0.4323, -0.007401, 2.009), (0.435, -0.03634, 2.009), (0.4653, -0.01696, 2.01), (0.4488, -0.0403, 2.01), (0.4578, -0.003372, 2.01), (0.4615, -0.03226, 2.01), (0.4284, -0.0227, 2.009), (0.4438, 0.0005697, 2.009), (0.3469, 0.04568, 2.264), (0.3607, -0.1105, 2.288), (0.3317, -0.05757, 2.126), (0.3355, 0.06761, 2.197), (0.3293, 0.02485, 2.139), (0.3436, -0.1313, 2.163), (0.3569, -0.0281, 2.301), (0.356, -0.1531, 2.23), (0.2834, 0.0257, 2.134), (0.3072, 0.0201, 2.135), (0.2035, 0.03573, 2.253), (0.2682, 0.04737, 2.267), (0.3171, -0.1354, 2.158), (0.2908, -0.1339, 2.152), (0.2793, -0.1205, 2.289), (0.2112, -0.1233, 2.271), (0.304, -0.05604, 2.116), (0.3197, -0.0659, 2.123), (0.1906, -0.04212, 2.287), (0.2654, -0.03295, 2.308), (0.2867, 0.07059, 2.193), (0.24, 0.06464, 2.193), (0.252, -0.1612, 2.218), (0.3011, -0.1623, 2.224), (0.4542, -0.01795, 1.881), (0.4689, 0.001196, 1.982), (0.4837, 0.01521, 1.963), (0.4901, 0.02034, 1.937), (0.4862, 0.01521, 1.909), (0.473, 0.001196, 1.889), (0.4768, -0.01795, 1.983), (0.4975, -0.01795, 1.964), (0.5059, -0.01795, 1.937), (0.4999, -0.01795, 1.91), (0.481, -0.01795, 1.889), (0.4689, -0.03709, 1.982), (0.4837, -0.05111, 1.963), (0.4901, -0.05624, 1.937), (0.4862, -0.05111, 1.909), (0.473, -0.03709, 1.889), (0.4497, -0.04502, 1.982), (0.4506, -0.06484, 1.962), (0.4518, -0.0721, 1.935), (0.453, -0.06484, 1.908), (0.4539, -0.04502, 1.888), (0.44, -0.008376, 1.985), (0.4306, -0.03709, 1.981), (0.4175, -0.05111, 1.96), (0.4136, -0.05624, 1.933), (0.4199, -0.05111, 1.906), (0.4348, -0.03709, 1.887), (0.436, -0.01795, 1.985), (0.44, -0.02752, 1.985), (0.4227, -0.01795, 1.98), (0.4038, -0.01795, 1.96), (0.3977, -0.01795, 1.932), (0.4062, -0.01795, 1.906), (0.4269, -0.01795, 1.887), (0.4496, -0.03149, 1.985), (0.4591, -0.02752, 1.986), (0.4306, 0.001196, 1.981), (0.4175, 0.01521, 1.96), (0.4136, 0.02034, 1.933), (0.4199, 0.01521, 1.906), (0.4348, 0.001196, 1.887), (0.4631, -0.01795, 1.986), (0.4496, -0.004411, 1.985), (0.4497, 0.009126, 1.982), (0.4506, 0.02895, 1.962), (0.4518, 0.0362, 1.935), (0.453, 0.02895, 1.908), (0.4539, 0.009126, 1.888), (0.4591, -0.008376, 1.986), (0.033, -0.182, 1.755), (0.05297, -0.1908, 1.766), (0.0, -0.2255, 1.747), (0.05289, -0.1963, 1.794), (0.0, -0.232, 1.766), (0.0, -0.226, 1.851), (0.09711, -0.1614, 1.9), (0.05399, -0.2112, 1.853), (0.09669, -0.1615, 1.978), (0.0, -0.2178, 1.988), (0.04809, -0.2051, 1.997), (0.1035, -0.1515, 1.938), (0.0, -0.3002, 1.896), (0.02027, -0.2985, 1.878), (0.0, -0.3031, 1.862), (0.01618, -0.2985, 1.866), (0.01681, -0.2958, 1.891)], [], [(306, 108, 3, 299), (107, 109, 4, 0), (328, 110, 6, 309), (108, 111, 9, 3), (14, 186, 194, 114), (97, 180, 178, 126), (180, 114, 15, 178), (194, 115, 17, 185), (219, 116, 19, 210), (398, 387, 390, 407), (386, 213, 22, 379), (461, 205, 204, 463), (156, 117, 26, 150), (176, 118, 28, 165), (165, 166, 30, 26), (290, 167, 32, 283), (227, 168, 34, 220), (102, 182, 179, 113), (302, 300, 41, 121), (120, 38, 42, 122), (327, 315, 44, 123), (121, 41, 47, 124), (126, 178, 182, 102), (112, 98, 202, 464), (181, 179, 53, 127), (467, 466, 49, 50), (218, 214, 57, 129), (410, 399, 392, 394), (382, 380, 60, 217), (125, 184, 180, 97), (152, 151, 64, 130), (175, 170, 66, 131), (170, 64, 68, 171), (286, 284, 70, 172), (226, 222, 72, 173), (474, 475, 11, 12), (473, 476, 10, 187), (305, 78, 41, 300), (404, 389, 392, 399), (378, 80, 59, 371), (85, 84, 68, 64), (88, 77, 66, 69), (90, 89, 42, 38), (385, 87, 60, 380), (91, 79, 39, 43), (405, 82, 57, 402), (182, 92, 53, 179), (289, 94, 70, 284), (134, 95, 45, 123), (476, 472, 177, 10), (279, 88, 69, 278), (322, 96, 44, 315), (190, 24, 50, 192), (174, 73, 173), (319, 91, 43, 318), (48, 25, 63, 76), (193, 81, 55, 189), (225, 101, 72, 222), (155, 85, 64, 151), (297, 99, 71, 292), (78, 103, 47, 41), (133, 104, 56, 129), (471, 189, 55, 468), (106, 105, 40, 46), (139, 90, 38, 137), (135, 0, 90, 139), (8, 2, 105, 106), (51, 50, 24, 13), (116, 18, 104, 133), (3, 9, 103, 78), (291, 33, 99, 297), (150, 26, 85, 155), (220, 34, 101, 225), (185, 17, 81, 193), (192, 191, 62, 63), (312, 5, 91, 319), (168, 35, 174), (469, 470, 128, 54), (309, 6, 96, 322), (276, 31, 88, 279), (470, 468, 55, 128), (110, 7, 95, 134), (283, 32, 94, 289), (178, 15, 92, 182), (19, 397, 408, 210), (5, 1, 79, 91), (379, 22, 87, 385), (0, 4, 89, 90), (31, 28, 77, 88), (26, 30, 84, 85), (81, 403, 400, 55), (407, 390, 391, 396), (299, 3, 78, 305), (188, 187, 10, 177), (6, 110, 134, 96), (19, 116, 133, 82), (82, 133, 129, 57), (96, 134, 123, 44), (200, 97, 126, 201), (169, 175, 131, 67), (154, 152, 130, 65), (215, 218, 129, 56), (465, 467, 50, 51), (183, 181, 127, 52), (460, 206, 205, 461), (197, 102, 113, 199), (40, 121, 124, 46), (316, 327, 123, 45), (39, 120, 122, 43), (304, 302, 121, 40), (201, 126, 102, 197), (164, 29, 118, 176), (153, 27, 117, 156), (211, 18, 116, 219), (186, 16, 115, 194), (184, 14, 114, 180), (462, 198, 98, 112), (195, 125, 97, 200), (2, 8, 111, 108), (310, 7, 110, 328), (1, 5, 109, 107), (303, 2, 108, 306), (0, 135, 142, 107), (38, 120, 141, 137), (1, 136, 140, 79), (303, 135, 139, 301), (301, 139, 137, 304), (79, 140, 138, 39), (120, 39, 138, 141), (107, 142, 136, 1), (8, 143, 149, 111), (46, 124, 148, 145), (9, 144, 147, 103), (103, 147, 146, 47), (124, 47, 146, 148), (111, 149, 144, 9), (157, 153, 156, 160), (158, 163, 152, 154), (161, 150, 155, 159), (159, 155, 151, 162), (163, 162, 151, 152), (160, 156, 150, 161), (149, 160, 161, 144), (148, 146, 162, 163), (147, 159, 162, 146), (144, 161, 159, 147), (145, 148, 163, 158), (143, 157, 160, 149), (27, 164, 176, 117), (65, 130, 175, 169), (34, 168, 174), (101, 174, 72), (223, 226, 173, 73), (288, 286, 172, 71), (66, 170, 171, 69), (130, 64, 170, 175), (221, 35, 168, 227), (287, 33, 167, 290), (28, 31, 166, 165), (117, 176, 165, 26), (12, 11, 187, 188), (50, 49, 191, 192), (15, 185, 193, 92), (466, 53, 189, 471), (92, 193, 189, 53), (25, 190, 192, 63), (475, 473, 187, 11), (114, 194, 185, 15), (37, 195, 200, 119), (75, 132, 208, 207), (36, 201, 197, 93), (93, 197, 199, 74), (132, 74, 209, 208), (119, 200, 201, 36), (203, 463, 181, 183), (463, 204, 179, 181), (205, 206, 199, 113), (204, 205, 113, 179), (208, 209, 206, 460), (207, 208, 460, 196), (209, 74, 199, 206), (16, 211, 219, 115), (54, 128, 218, 215), (384, 382, 217, 61), (393, 406, 401, 388), (128, 55, 214, 218), (383, 23, 213, 386), (397, 19, 82, 405), (115, 219, 210, 17), (359, 221, 227, 368), (362, 358, 226, 223), (349, 220, 225, 365), (35, 221, 224, 100), (100, 224, 223, 73), (365, 225, 222, 352), (358, 352, 222, 226), (368, 227, 220, 349), (24, 190, 232, 229), (73, 174, 100), (174, 35, 100), (174, 101, 34), (72, 174, 173), (25, 48, 231, 230), (190, 25, 230, 232), (13, 24, 229, 228), (239, 238, 245, 246), (237, 236, 243, 244), (235, 234, 241, 242), (233, 239, 246, 240), (238, 237, 244, 245), (236, 235, 242, 243), (256, 263, 261, 254), (258, 265, 264, 257), (260, 267, 266, 259), (254, 261, 262, 255), (257, 264, 263, 256), (259, 266, 265, 258), (119, 253, 247, 37), (36, 252, 253, 119), (74, 250, 251, 93), (93, 251, 252, 36), (132, 249, 250, 74), (75, 248, 249, 132), (233, 260, 259, 239), (241, 262, 261, 242), (242, 261, 263, 243), (235, 254, 255, 234), (243, 263, 264, 244), (236, 256, 254, 235), (244, 264, 265, 245), (237, 257, 256, 236), (245, 265, 266, 246), (238, 258, 257, 237), (246, 266, 267, 240), (239, 259, 258, 238), (251, 250, 271, 272), (249, 248, 269, 270), (247, 253, 274, 268), (252, 251, 272, 273), (250, 249, 270, 271), (253, 252, 273, 274), (67, 131, 270, 269), (131, 66, 271, 270), (66, 77, 272, 271), (77, 28, 273, 272), (28, 118, 274, 273), (118, 29, 268, 274), (31, 276, 282, 166), (69, 171, 281, 278), (30, 275, 280, 84), (332, 276, 279, 343), (343, 279, 278, 334), (84, 280, 277, 68), (171, 68, 277, 281), (166, 282, 275, 30), (99, 285, 288, 71), (33, 287, 285, 99), (331, 287, 290, 337), (333, 346, 286, 288), (340, 283, 289, 335), (335, 289, 284, 342), (346, 342, 284, 286), (337, 290, 283, 340), (167, 294, 295, 32), (172, 70, 296, 298), (94, 293, 296, 70), (32, 295, 293, 94), (71, 172, 298, 292), (33, 291, 294, 167), (361, 291, 297, 353), (353, 297, 292, 364), (105, 301, 304, 40), (2, 303, 301, 105), (135, 303, 306, 142), (137, 141, 302, 304), (136, 299, 305, 140), (140, 305, 300, 138), (141, 138, 300, 302), (142, 306, 299, 136), (5, 312, 330, 109), (312, 311, 329, 330), (311, 310, 328, 329), (43, 122, 325, 318), (318, 325, 326, 317), (317, 326, 327, 316), (4, 307, 324, 89), (307, 308, 323, 324), (308, 309, 322, 323), (7, 310, 321, 95), (310, 311, 320, 321), (311, 312, 319, 320), (95, 321, 316, 45), (321, 320, 317, 316), (320, 319, 318, 317), (89, 324, 313, 42), (324, 323, 314, 313), (323, 322, 315, 314), (122, 42, 313, 325), (325, 313, 314, 326), (326, 314, 315, 327), (109, 330, 307, 4), (330, 329, 308, 307), (329, 328, 309, 308), (282, 338, 339, 275), (338, 337, 340, 339), (281, 277, 341, 345), (345, 341, 342, 346), (280, 336, 341, 277), (336, 335, 342, 341), (275, 339, 336, 280), (339, 340, 335, 336), (278, 281, 345, 334), (334, 345, 346, 333), (276, 332, 338, 282), (332, 331, 337, 338), (285, 344, 333, 288), (344, 343, 334, 333), (287, 331, 344, 285), (331, 332, 343, 344), (224, 355, 362, 223), (355, 354, 363, 362), (354, 353, 364, 363), (221, 359, 355, 224), (359, 360, 354, 355), (360, 361, 353, 354), (294, 370, 347, 295), (370, 369, 348, 347), (369, 368, 349, 348), (298, 296, 350, 356), (356, 350, 351, 357), (357, 351, 352, 358), (293, 367, 350, 296), (367, 366, 351, 350), (366, 365, 352, 351), (295, 347, 367, 293), (347, 348, 366, 367), (348, 349, 365, 366), (292, 298, 356, 364), (364, 356, 357, 363), (363, 357, 358, 362), (291, 361, 370, 294), (361, 360, 369, 370), (360, 359, 368, 369), (387, 372, 378, 390), (388, 394, 377, 374), (391, 371, 376, 389), (216, 372, 375, 21), (21, 375, 374, 212), (389, 376, 373, 392), (394, 392, 373, 377), (390, 378, 371, 391), (86, 381, 384, 61), (23, 383, 381, 86), (216, 383, 386, 80), (212, 20, 382, 384), (59, 379, 385, 83), (83, 385, 380, 58), (20, 58, 380, 382), (80, 386, 379, 59), (396, 391, 389, 404), (401, 410, 394, 388), (214, 55, 400, 409), (210, 408, 395, 17), (57, 214, 409, 402), (387, 398, 406, 393), (372, 387, 393, 375), (375, 393, 388, 374), (408, 397, 398, 407), (410, 401, 402, 409), (404, 399, 400, 403), (406, 398, 397, 405), (396, 404, 403, 395), (401, 406, 405, 402), (395, 408, 407, 396), (399, 410, 409, 400), (17, 395, 403, 81), (377, 373, 58, 20), (376, 83, 58, 373), (371, 59, 83, 376), (374, 377, 20, 212), (372, 216, 80, 378), (381, 21, 212, 384), (383, 216, 21, 381), (411, 458, 416), (457, 456, 414, 415), (455, 454, 412, 413), (458, 457, 415, 416), (456, 455, 413, 414), (411, 416, 421), (415, 414, 419, 420), (413, 412, 417, 418), (416, 415, 420, 421), (414, 413, 418, 419), (420, 419, 424, 425), (418, 417, 422, 423), (421, 420, 425, 426), (419, 418, 423, 424), (411, 421, 426), (423, 422, 427, 428), (426, 425, 430, 431), (424, 423, 428, 429), (411, 426, 431), (425, 424, 429, 430), (431, 430, 436, 437), (429, 428, 434, 435), (411, 431, 437), (430, 429, 435, 436), (428, 427, 433, 434), (437, 436, 443, 444), (435, 434, 441, 442), (411, 437, 444), (436, 435, 442, 443), (434, 433, 440, 441), (444, 443, 450, 451), (442, 441, 448, 449), (411, 444, 451), (443, 442, 449, 450), (441, 440, 447, 448), (451, 450, 457, 458), (449, 448, 455, 456), (411, 451, 458), (450, 449, 456, 457), (448, 447, 454, 455), (447, 432, 453, 454), (440, 438, 432, 447), (433, 439, 438, 440), (427, 445, 439, 433), (422, 446, 445, 427), (417, 452, 446, 422), (412, 459, 452, 417), (454, 453, 459, 412), (213, 453, 432, 22), (22, 432, 438, 87), (87, 438, 439, 60), (60, 439, 445, 217), (217, 445, 446, 61), (61, 446, 452, 86), (86, 452, 459, 23), (23, 459, 453, 213), (98, 198, 460, 461), (198, 462, 196, 460), (202, 98, 461, 463), (464, 202, 463, 203), (49, 466, 471, 191), (52, 127, 467, 465), (63, 62, 468, 470), (76, 63, 470, 469), (191, 471, 468, 62), (127, 53, 466, 467), (229, 232, 473, 475), (230, 231, 472, 476), (232, 230, 476, 473), (228, 229, 475, 474)])
me_plane_001.polygons.foreach_set('use_smooth', [True] * 453)
me_plane_001.use_remesh_preserve_volume = False
me_plane_001.use_remesh_preserve_attributes = False
me_plane_001.use_mirror_vertex_groups = False
me_plane_001.update()
arm_metarig_003 = bpy.data.armatures.new('metarig.003')  # bones are not reproduced

# ---- objects
ob_metarig = bpy.data.objects.new('metarig', arm_metarig_003)
ob_plane = bpy.data.objects.new('Plane', me_plane)
ob_plane_001 = bpy.data.objects.new('Plane.001', me_plane_001)

# ---- transforms, parenting, visibility, modifiers, constraints
ob_metarig.location = (0.0, 0.0, 0.0)
ob_metarig.show_in_front = True
ob_metarig.lineart.crease_threshold = 0.0
ob_plane.location = (0.0, 0.0, 0.0)
ob_plane.lineart.crease_threshold = 0.0
_m = ob_plane.modifiers.new('Mirror', 'MIRROR')
_m.use_clip = True
ob_plane_001.location = (0.0, 0.0, 0.0)
ob_plane_001.lineart.crease_threshold = 0.0
_m = ob_plane_001.modifiers.new('Mirror', 'MIRROR')
_m.use_clip = True

# ---- collection membership
col_collection_1.objects.link(ob_metarig)
col_collection_1.objects.link(ob_plane)
col_collection_20.objects.link(ob_plane_001)

# ---- scene / render settings (as saved in the file)
scene.frame_start = 1; scene.frame_end = 250; scene.frame_set(1)
scene.render.engine = 'BLENDER_EEVEE_NEXT'
scene.render.resolution_percentage = 50
scene.render.dither_intensity = 0.0
scene.cycles.use_denoising = False
scene.cycles.samples = 128
scene.cycles.sampling_pattern = 'TABULATED_SOBOL'
scene.cycles.use_adaptive_sampling = False
scene.cycles.use_light_tree = False
scene.cycles.blur_glossy = 0.0
scene.cycles.sample_clamp_indirect = 0.0
scene.view_settings.view_transform = 'Standard'
bpy.context.view_layer.update()

# ---- added for rendering (the .blend has no active camera and no usable light): camera, sun
cam_auto = bpy.data.cameras.new('AutoCamera')
cam_auto.lens = 50.0
cam_auto.sensor_width = 36.0
cam_auto.clip_end = 1000.0
ob_auto_camera = bpy.data.objects.new('AutoCamera', cam_auto)
scene.collection.objects.link(ob_auto_camera)
ob_auto_camera.location = (2.76558, -3.42543, 3.35571)
ob_auto_camera.rotation_euler = (1.09748, -7.21219e-08, 0.694738)
scene.camera = ob_auto_camera
light_auto_sun = bpy.data.lights.new('AutoSun', 'SUN')
light_auto_sun.energy = 3.0
light_auto_sun.angle = 0.0523599
ob_auto_sun = bpy.data.objects.new('AutoSun', light_auto_sun)
scene.collection.objects.link(ob_auto_sun)
ob_auto_sun.rotation_euler = (0.872665, 0.174533, 0.523599)
bpy.context.view_layer.update()

